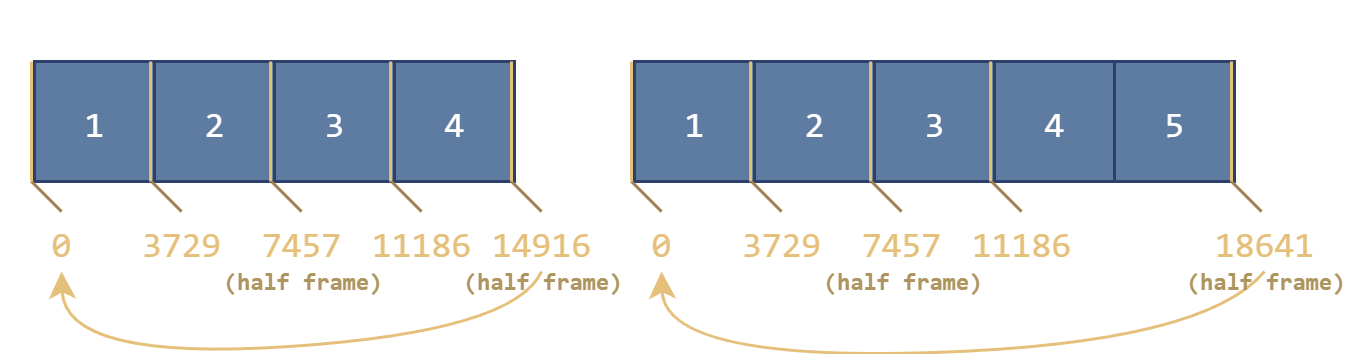

The diagram above was exported from draw.io. Its source (the exported page's mxGraphModel, read from the mxfile embedded in the PNG):
<mxGraphModel dx="610" dy="316" grid="1" gridSize="10" guides="1" tooltips="1" connect="1" arrows="1" fold="1" page="1" pageScale="1" pageWidth="827" pageHeight="1169" background="#121010" math="0" shadow="0">
  <root>
    <mxCell id="0" />
    <mxCell id="1" parent="0" />
    <mxCell id="4ma2CfgTAeC0Cj3extYK-1" value="" style="rounded=0;whiteSpace=wrap;html=1;fillColor=#5E7BA1;strokeColor=#2D3F6B;" parent="1" vertex="1">
      <mxGeometry x="160" y="480" width="160" height="40" as="geometry" />
    </mxCell>
    <mxCell id="4ma2CfgTAeC0Cj3extYK-3" value="&lt;font face=&quot;Courier New&quot; color=&quot;#ffffff&quot;&gt;&lt;span style=&quot;font-size: 14px;&quot;&gt;4-step sequence&lt;/span&gt;&lt;/font&gt;" style="text;align=center;html=1;verticalAlign=middle;whiteSpace=wrap;rounded=0;" parent="1" vertex="1">
      <mxGeometry x="160" y="460" width="160" height="20" as="geometry" />
    </mxCell>
    <mxCell id="4ma2CfgTAeC0Cj3extYK-5" value="" style="endArrow=none;html=1;rounded=0;strokeColor=#2D3F6B;" parent="1" edge="1">
      <mxGeometry width="50" height="50" relative="1" as="geometry">
        <mxPoint x="200" y="520" as="sourcePoint" />
        <mxPoint x="200" y="480" as="targetPoint" />
      </mxGeometry>
    </mxCell>
    <mxCell id="4ma2CfgTAeC0Cj3extYK-11" value="" style="endArrow=none;html=1;rounded=0;strokeColor=#2D3F6B;" parent="1" edge="1">
      <mxGeometry width="50" height="50" relative="1" as="geometry">
        <mxPoint x="240" y="520" as="sourcePoint" />
        <mxPoint x="240" y="480" as="targetPoint" />
      </mxGeometry>
    </mxCell>
    <mxCell id="v3ZYz87fp-Y4EfmpgdjB-1" value="" style="endArrow=none;html=1;rounded=0;strokeColor=#2D3F6B;" parent="1" edge="1">
      <mxGeometry width="50" height="50" relative="1" as="geometry">
        <mxPoint x="280" y="520" as="sourcePoint" />
        <mxPoint x="280" y="480" as="targetPoint" />
      </mxGeometry>
    </mxCell>
    <mxCell id="v3ZYz87fp-Y4EfmpgdjB-5" value="&lt;div style=&quot;font-family: Consolas, &amp;quot;Courier New&amp;quot;, monospace; line-height: 22px;&quot;&gt;&lt;font color=&quot;#e5c07b&quot;&gt;0&lt;/font&gt;&lt;/div&gt;" style="text;align=center;html=1;verticalAlign=middle;whiteSpace=wrap;rounded=0;" parent="1" vertex="1">
      <mxGeometry x="149" y="530" width="40" height="20" as="geometry" />
    </mxCell>
    <mxCell id="z5rqF58Tcu1tw9dsVHzA-8" value="&lt;div style=&quot;font-family: Consolas, &amp;quot;Courier New&amp;quot;, monospace; line-height: 22px;&quot;&gt;&lt;font color=&quot;#e5c07b&quot;&gt;3729&lt;/font&gt;&lt;/div&gt;" style="text;align=center;html=1;verticalAlign=middle;whiteSpace=wrap;rounded=0;" vertex="1" parent="1">
      <mxGeometry x="189" y="530" width="40" height="20" as="geometry" />
    </mxCell>
    <mxCell id="z5rqF58Tcu1tw9dsVHzA-9" value="&lt;div style=&quot;font-family: Consolas, &amp;quot;Courier New&amp;quot;, monospace; line-height: 22px;&quot;&gt;&lt;font color=&quot;#e5c07b&quot;&gt;7457&lt;/font&gt;&lt;/div&gt;" style="text;align=center;html=1;verticalAlign=middle;whiteSpace=wrap;rounded=0;" vertex="1" parent="1">
      <mxGeometry x="229" y="530" width="40" height="20" as="geometry" />
    </mxCell>
    <mxCell id="z5rqF58Tcu1tw9dsVHzA-11" value="&lt;div style=&quot;font-family: Consolas, &amp;quot;Courier New&amp;quot;, monospace; line-height: 22px;&quot;&gt;&lt;font color=&quot;#e5c07b&quot;&gt;11186&lt;/font&gt;&lt;/div&gt;" style="text;align=center;html=1;verticalAlign=middle;whiteSpace=wrap;rounded=0;" vertex="1" parent="1">
      <mxGeometry x="269" y="530" width="40" height="20" as="geometry" />
    </mxCell>
    <mxCell id="z5rqF58Tcu1tw9dsVHzA-12" value="&lt;div style=&quot;font-family: Consolas, &amp;quot;Courier New&amp;quot;, monospace; line-height: 22px;&quot;&gt;&lt;font color=&quot;#e5c07b&quot;&gt;14916&lt;/font&gt;&lt;/div&gt;" style="text;align=center;html=1;verticalAlign=middle;whiteSpace=wrap;rounded=0;" vertex="1" parent="1">
      <mxGeometry x="309" y="530" width="40" height="20" as="geometry" />
    </mxCell>
    <mxCell id="z5rqF58Tcu1tw9dsVHzA-18" value="" style="endArrow=none;html=1;rounded=0;strokeColor=#E5C07B;" edge="1" parent="1">
      <mxGeometry width="50" height="50" relative="1" as="geometry">
        <mxPoint x="198.71" y="520" as="sourcePoint" />
        <mxPoint x="198.71" y="480" as="targetPoint" />
      </mxGeometry>
    </mxCell>
    <mxCell id="z5rqF58Tcu1tw9dsVHzA-19" value="" style="endArrow=none;html=1;rounded=0;strokeColor=#E5C07B;" edge="1" parent="1">
      <mxGeometry width="50" height="50" relative="1" as="geometry">
        <mxPoint x="238.71" y="520" as="sourcePoint" />
        <mxPoint x="238.71" y="480" as="targetPoint" />
      </mxGeometry>
    </mxCell>
    <mxCell id="z5rqF58Tcu1tw9dsVHzA-20" value="" style="endArrow=none;html=1;rounded=0;strokeColor=#E5C07B;" edge="1" parent="1">
      <mxGeometry width="50" height="50" relative="1" as="geometry">
        <mxPoint x="278.71" y="520" as="sourcePoint" />
        <mxPoint x="278.71" y="480" as="targetPoint" />
      </mxGeometry>
    </mxCell>
    <mxCell id="z5rqF58Tcu1tw9dsVHzA-25" value="&lt;div style=&quot;font-family: Consolas, &amp;quot;Courier New&amp;quot;, monospace; line-height: 22px;&quot;&gt;&lt;font style=&quot;color: rgb(255, 255, 255);&quot;&gt;1&lt;/font&gt;&lt;/div&gt;" style="text;align=center;html=1;verticalAlign=middle;whiteSpace=wrap;rounded=0;" vertex="1" parent="1">
      <mxGeometry x="160" y="490" width="40" height="20" as="geometry" />
    </mxCell>
    <mxCell id="z5rqF58Tcu1tw9dsVHzA-26" value="&lt;div style=&quot;font-family: Consolas, &amp;quot;Courier New&amp;quot;, monospace; line-height: 22px;&quot;&gt;&lt;font style=&quot;color: rgb(255, 255, 255);&quot;&gt;2&lt;/font&gt;&lt;/div&gt;" style="text;align=center;html=1;verticalAlign=middle;whiteSpace=wrap;rounded=0;" vertex="1" parent="1">
      <mxGeometry x="200" y="490" width="40" height="20" as="geometry" />
    </mxCell>
    <mxCell id="z5rqF58Tcu1tw9dsVHzA-27" value="&lt;div style=&quot;font-family: Consolas, &amp;quot;Courier New&amp;quot;, monospace; line-height: 22px;&quot;&gt;&lt;font style=&quot;color: rgb(255, 255, 255);&quot;&gt;3&lt;/font&gt;&lt;/div&gt;" style="text;align=center;html=1;verticalAlign=middle;whiteSpace=wrap;rounded=0;" vertex="1" parent="1">
      <mxGeometry x="240" y="490" width="40" height="20" as="geometry" />
    </mxCell>
    <mxCell id="z5rqF58Tcu1tw9dsVHzA-28" value="&lt;div style=&quot;font-family: Consolas, &amp;quot;Courier New&amp;quot;, monospace; line-height: 22px;&quot;&gt;&lt;font style=&quot;color: rgb(255, 255, 255);&quot;&gt;4&lt;/font&gt;&lt;/div&gt;" style="text;align=center;html=1;verticalAlign=middle;whiteSpace=wrap;rounded=0;" vertex="1" parent="1">
      <mxGeometry x="280" y="490" width="40" height="20" as="geometry" />
    </mxCell>
    <mxCell id="z5rqF58Tcu1tw9dsVHzA-38" value="" style="endArrow=none;html=1;rounded=0;strokeColor=#9E8054;startSize=6;endSize=6;" edge="1" parent="1">
      <mxGeometry width="50" height="50" relative="1" as="geometry">
        <mxPoint x="209" y="530" as="sourcePoint" />
        <mxPoint x="199" y="520" as="targetPoint" />
      </mxGeometry>
    </mxCell>
    <mxCell id="z5rqF58Tcu1tw9dsVHzA-39" value="" style="endArrow=none;html=1;rounded=0;strokeColor=#9E8054;startSize=6;endSize=6;" edge="1" parent="1">
      <mxGeometry width="50" height="50" relative="1" as="geometry">
        <mxPoint x="169" y="530" as="sourcePoint" />
        <mxPoint x="159" y="520" as="targetPoint" />
      </mxGeometry>
    </mxCell>
    <mxCell id="z5rqF58Tcu1tw9dsVHzA-40" value="" style="endArrow=none;html=1;rounded=0;strokeColor=#9E8054;startSize=6;endSize=6;" edge="1" parent="1">
      <mxGeometry width="50" height="50" relative="1" as="geometry">
        <mxPoint x="249" y="530" as="sourcePoint" />
        <mxPoint x="239" y="520" as="targetPoint" />
      </mxGeometry>
    </mxCell>
    <mxCell id="z5rqF58Tcu1tw9dsVHzA-41" value="" style="endArrow=none;html=1;rounded=0;strokeColor=#9E8054;startSize=6;endSize=6;" edge="1" parent="1">
      <mxGeometry width="50" height="50" relative="1" as="geometry">
        <mxPoint x="289" y="530" as="sourcePoint" />
        <mxPoint x="279" y="520" as="targetPoint" />
      </mxGeometry>
    </mxCell>
    <mxCell id="z5rqF58Tcu1tw9dsVHzA-42" value="" style="endArrow=none;html=1;rounded=0;strokeColor=#9E8054;startSize=6;endSize=6;" edge="1" parent="1">
      <mxGeometry width="50" height="50" relative="1" as="geometry">
        <mxPoint x="329" y="530" as="sourcePoint" />
        <mxPoint x="319" y="520" as="targetPoint" />
      </mxGeometry>
    </mxCell>
    <mxCell id="z5rqF58Tcu1tw9dsVHzA-49" value="" style="endArrow=none;html=1;rounded=0;strokeColor=#E5C07B;" edge="1" parent="1">
      <mxGeometry width="50" height="50" relative="1" as="geometry">
        <mxPoint x="159" y="520" as="sourcePoint" />
        <mxPoint x="159" y="480" as="targetPoint" />
      </mxGeometry>
    </mxCell>
    <mxCell id="z5rqF58Tcu1tw9dsVHzA-50" value="" style="endArrow=none;html=1;rounded=0;strokeColor=#E5C07B;" edge="1" parent="1">
      <mxGeometry width="50" height="50" relative="1" as="geometry">
        <mxPoint x="319" y="520" as="sourcePoint" />
        <mxPoint x="319" y="480" as="targetPoint" />
      </mxGeometry>
    </mxCell>
    <mxCell id="z5rqF58Tcu1tw9dsVHzA-53" value="" style="rounded=0;whiteSpace=wrap;html=1;fillColor=#5E7BA1;strokeColor=#2D3F6B;" vertex="1" parent="1">
      <mxGeometry x="360" y="480" width="200" height="40" as="geometry" />
    </mxCell>
    <mxCell id="z5rqF58Tcu1tw9dsVHzA-54" value="&lt;font face=&quot;Courier New&quot; color=&quot;#ffffff&quot;&gt;&lt;span style=&quot;font-size: 14px;&quot;&gt;5-step sequence&lt;/span&gt;&lt;/font&gt;" style="text;align=center;html=1;verticalAlign=middle;whiteSpace=wrap;rounded=0;" vertex="1" parent="1">
      <mxGeometry x="360" y="460" width="200" height="20" as="geometry" />
    </mxCell>
    <mxCell id="z5rqF58Tcu1tw9dsVHzA-55" value="" style="endArrow=none;html=1;rounded=0;strokeColor=#2D3F6B;" edge="1" parent="1">
      <mxGeometry width="50" height="50" relative="1" as="geometry">
        <mxPoint x="400" y="520" as="sourcePoint" />
        <mxPoint x="400" y="480" as="targetPoint" />
      </mxGeometry>
    </mxCell>
    <mxCell id="z5rqF58Tcu1tw9dsVHzA-56" value="" style="endArrow=none;html=1;rounded=0;strokeColor=#2D3F6B;" edge="1" parent="1">
      <mxGeometry width="50" height="50" relative="1" as="geometry">
        <mxPoint x="440" y="520" as="sourcePoint" />
        <mxPoint x="440" y="480" as="targetPoint" />
      </mxGeometry>
    </mxCell>
    <mxCell id="z5rqF58Tcu1tw9dsVHzA-57" value="" style="endArrow=none;html=1;rounded=0;strokeColor=#2D3F6B;" edge="1" parent="1">
      <mxGeometry width="50" height="50" relative="1" as="geometry">
        <mxPoint x="480" y="520" as="sourcePoint" />
        <mxPoint x="480" y="480" as="targetPoint" />
      </mxGeometry>
    </mxCell>
    <mxCell id="z5rqF58Tcu1tw9dsVHzA-58" value="&lt;div style=&quot;font-family: Consolas, &amp;quot;Courier New&amp;quot;, monospace; line-height: 22px;&quot;&gt;&lt;font color=&quot;#e5c07b&quot;&gt;0&lt;/font&gt;&lt;/div&gt;" style="text;align=center;html=1;verticalAlign=middle;whiteSpace=wrap;rounded=0;" vertex="1" parent="1">
      <mxGeometry x="349" y="530" width="40" height="20" as="geometry" />
    </mxCell>
    <mxCell id="z5rqF58Tcu1tw9dsVHzA-59" value="&lt;div style=&quot;font-family: Consolas, &amp;quot;Courier New&amp;quot;, monospace; line-height: 22px;&quot;&gt;&lt;font color=&quot;#e5c07b&quot;&gt;3729&lt;/font&gt;&lt;/div&gt;" style="text;align=center;html=1;verticalAlign=middle;whiteSpace=wrap;rounded=0;" vertex="1" parent="1">
      <mxGeometry x="389" y="530" width="40" height="20" as="geometry" />
    </mxCell>
    <mxCell id="z5rqF58Tcu1tw9dsVHzA-60" value="&lt;div style=&quot;font-family: Consolas, &amp;quot;Courier New&amp;quot;, monospace; line-height: 22px;&quot;&gt;&lt;font color=&quot;#e5c07b&quot;&gt;7457&lt;/font&gt;&lt;/div&gt;" style="text;align=center;html=1;verticalAlign=middle;whiteSpace=wrap;rounded=0;" vertex="1" parent="1">
      <mxGeometry x="429" y="530" width="40" height="20" as="geometry" />
    </mxCell>
    <mxCell id="z5rqF58Tcu1tw9dsVHzA-61" value="&lt;div style=&quot;font-family: Consolas, &amp;quot;Courier New&amp;quot;, monospace; line-height: 22px;&quot;&gt;&lt;font color=&quot;#e5c07b&quot;&gt;11186&lt;/font&gt;&lt;/div&gt;" style="text;align=center;html=1;verticalAlign=middle;whiteSpace=wrap;rounded=0;" vertex="1" parent="1">
      <mxGeometry x="469" y="530" width="40" height="20" as="geometry" />
    </mxCell>
    <mxCell id="z5rqF58Tcu1tw9dsVHzA-62" value="&lt;div style=&quot;font-family: Consolas, &amp;quot;Courier New&amp;quot;, monospace; line-height: 22px;&quot;&gt;&lt;font color=&quot;#e5c07b&quot;&gt;18641&lt;/font&gt;&lt;/div&gt;" style="text;align=center;html=1;verticalAlign=middle;whiteSpace=wrap;rounded=0;" vertex="1" parent="1">
      <mxGeometry x="550" y="530" width="40" height="20" as="geometry" />
    </mxCell>
    <mxCell id="z5rqF58Tcu1tw9dsVHzA-63" value="" style="endArrow=none;html=1;rounded=0;strokeColor=#E5C07B;" edge="1" parent="1">
      <mxGeometry width="50" height="50" relative="1" as="geometry">
        <mxPoint x="398.71000000000004" y="520" as="sourcePoint" />
        <mxPoint x="398.71000000000004" y="480" as="targetPoint" />
      </mxGeometry>
    </mxCell>
    <mxCell id="z5rqF58Tcu1tw9dsVHzA-64" value="" style="endArrow=none;html=1;rounded=0;strokeColor=#E5C07B;" edge="1" parent="1">
      <mxGeometry width="50" height="50" relative="1" as="geometry">
        <mxPoint x="438.71000000000004" y="520" as="sourcePoint" />
        <mxPoint x="438.71000000000004" y="480" as="targetPoint" />
      </mxGeometry>
    </mxCell>
    <mxCell id="z5rqF58Tcu1tw9dsVHzA-65" value="" style="endArrow=none;html=1;rounded=0;strokeColor=#E5C07B;" edge="1" parent="1">
      <mxGeometry width="50" height="50" relative="1" as="geometry">
        <mxPoint x="478.71000000000004" y="520" as="sourcePoint" />
        <mxPoint x="478.71000000000004" y="480" as="targetPoint" />
      </mxGeometry>
    </mxCell>
    <mxCell id="z5rqF58Tcu1tw9dsVHzA-66" value="&lt;div style=&quot;font-family: Consolas, &amp;quot;Courier New&amp;quot;, monospace; line-height: 22px;&quot;&gt;&lt;font style=&quot;color: rgb(255, 255, 255);&quot;&gt;1&lt;/font&gt;&lt;/div&gt;" style="text;align=center;html=1;verticalAlign=middle;whiteSpace=wrap;rounded=0;" vertex="1" parent="1">
      <mxGeometry x="360" y="490" width="40" height="20" as="geometry" />
    </mxCell>
    <mxCell id="z5rqF58Tcu1tw9dsVHzA-67" value="&lt;div style=&quot;font-family: Consolas, &amp;quot;Courier New&amp;quot;, monospace; line-height: 22px;&quot;&gt;&lt;font style=&quot;color: rgb(255, 255, 255);&quot;&gt;2&lt;/font&gt;&lt;/div&gt;" style="text;align=center;html=1;verticalAlign=middle;whiteSpace=wrap;rounded=0;" vertex="1" parent="1">
      <mxGeometry x="400" y="490" width="40" height="20" as="geometry" />
    </mxCell>
    <mxCell id="z5rqF58Tcu1tw9dsVHzA-68" value="&lt;div style=&quot;font-family: Consolas, &amp;quot;Courier New&amp;quot;, monospace; line-height: 22px;&quot;&gt;&lt;font style=&quot;color: rgb(255, 255, 255);&quot;&gt;3&lt;/font&gt;&lt;/div&gt;" style="text;align=center;html=1;verticalAlign=middle;whiteSpace=wrap;rounded=0;" vertex="1" parent="1">
      <mxGeometry x="440" y="490" width="40" height="20" as="geometry" />
    </mxCell>
    <mxCell id="z5rqF58Tcu1tw9dsVHzA-69" value="&lt;div style=&quot;font-family: Consolas, &amp;quot;Courier New&amp;quot;, monospace; line-height: 22px;&quot;&gt;&lt;font style=&quot;color: rgb(255, 255, 255);&quot;&gt;4&lt;/font&gt;&lt;/div&gt;" style="text;align=center;html=1;verticalAlign=middle;whiteSpace=wrap;rounded=0;" vertex="1" parent="1">
      <mxGeometry x="480" y="490" width="40" height="20" as="geometry" />
    </mxCell>
    <mxCell id="z5rqF58Tcu1tw9dsVHzA-70" value="" style="endArrow=none;html=1;rounded=0;strokeColor=#9E8054;startSize=6;endSize=6;" edge="1" parent="1">
      <mxGeometry width="50" height="50" relative="1" as="geometry">
        <mxPoint x="409" y="530" as="sourcePoint" />
        <mxPoint x="399" y="520" as="targetPoint" />
      </mxGeometry>
    </mxCell>
    <mxCell id="z5rqF58Tcu1tw9dsVHzA-71" value="" style="endArrow=none;html=1;rounded=0;strokeColor=#9E8054;startSize=6;endSize=6;" edge="1" parent="1">
      <mxGeometry width="50" height="50" relative="1" as="geometry">
        <mxPoint x="369" y="530" as="sourcePoint" />
        <mxPoint x="359" y="520" as="targetPoint" />
      </mxGeometry>
    </mxCell>
    <mxCell id="z5rqF58Tcu1tw9dsVHzA-72" value="" style="endArrow=none;html=1;rounded=0;strokeColor=#9E8054;startSize=6;endSize=6;" edge="1" parent="1">
      <mxGeometry width="50" height="50" relative="1" as="geometry">
        <mxPoint x="449" y="530" as="sourcePoint" />
        <mxPoint x="439" y="520" as="targetPoint" />
      </mxGeometry>
    </mxCell>
    <mxCell id="z5rqF58Tcu1tw9dsVHzA-73" value="" style="endArrow=none;html=1;rounded=0;strokeColor=#9E8054;startSize=6;endSize=6;" edge="1" parent="1">
      <mxGeometry width="50" height="50" relative="1" as="geometry">
        <mxPoint x="489" y="530" as="sourcePoint" />
        <mxPoint x="479" y="520" as="targetPoint" />
      </mxGeometry>
    </mxCell>
    <mxCell id="z5rqF58Tcu1tw9dsVHzA-75" value="" style="endArrow=none;html=1;rounded=0;strokeColor=#E5C07B;" edge="1" parent="1">
      <mxGeometry width="50" height="50" relative="1" as="geometry">
        <mxPoint x="359" y="520" as="sourcePoint" />
        <mxPoint x="359" y="480" as="targetPoint" />
      </mxGeometry>
    </mxCell>
    <mxCell id="z5rqF58Tcu1tw9dsVHzA-77" value="" style="endArrow=none;html=1;rounded=0;strokeColor=#2D3F6B;" edge="1" parent="1">
      <mxGeometry width="50" height="50" relative="1" as="geometry">
        <mxPoint x="520" y="520" as="sourcePoint" />
        <mxPoint x="520" y="480" as="targetPoint" />
      </mxGeometry>
    </mxCell>
    <mxCell id="z5rqF58Tcu1tw9dsVHzA-78" value="&lt;div style=&quot;font-family: Consolas, &amp;quot;Courier New&amp;quot;, monospace; line-height: 22px;&quot;&gt;&lt;font style=&quot;color: rgb(255, 255, 255);&quot;&gt;5&lt;/font&gt;&lt;/div&gt;" style="text;align=center;html=1;verticalAlign=middle;whiteSpace=wrap;rounded=0;" vertex="1" parent="1">
      <mxGeometry x="520" y="490" width="40" height="20" as="geometry" />
    </mxCell>
    <mxCell id="z5rqF58Tcu1tw9dsVHzA-79" value="" style="endArrow=none;html=1;rounded=0;strokeColor=#9E8054;startSize=6;endSize=6;" edge="1" parent="1">
      <mxGeometry width="50" height="50" relative="1" as="geometry">
        <mxPoint x="569" y="530" as="sourcePoint" />
        <mxPoint x="559" y="520" as="targetPoint" />
      </mxGeometry>
    </mxCell>
    <mxCell id="z5rqF58Tcu1tw9dsVHzA-80" value="" style="endArrow=none;html=1;rounded=0;strokeColor=#E5C07B;" edge="1" parent="1">
      <mxGeometry width="50" height="50" relative="1" as="geometry">
        <mxPoint x="559" y="520" as="sourcePoint" />
        <mxPoint x="559" y="480" as="targetPoint" />
      </mxGeometry>
    </mxCell>
    <mxCell id="z5rqF58Tcu1tw9dsVHzA-81" value="" style="curved=1;endArrow=classic;html=1;rounded=0;strokeColor=#E5C07B;entryX=0.5;entryY=1;entryDx=0;entryDy=0;exitX=0.5;exitY=1;exitDx=0;exitDy=0;" edge="1" parent="1" source="z5rqF58Tcu1tw9dsVHzA-12" target="v3ZYz87fp-Y4EfmpgdjB-5">
      <mxGeometry width="50" height="50" relative="1" as="geometry">
        <mxPoint x="330" y="560" as="sourcePoint" />
        <mxPoint x="380" y="510" as="targetPoint" />
        <Array as="points">
          <mxPoint x="320" y="570" />
          <mxPoint x="170" y="580" />
        </Array>
      </mxGeometry>
    </mxCell>
    <mxCell id="z5rqF58Tcu1tw9dsVHzA-82" value="" style="curved=1;endArrow=classic;html=1;rounded=0;strokeColor=#E5C07B;entryX=0.5;entryY=1;entryDx=0;entryDy=0;exitX=0.5;exitY=1;exitDx=0;exitDy=0;" edge="1" parent="1" source="z5rqF58Tcu1tw9dsVHzA-62" target="z5rqF58Tcu1tw9dsVHzA-58">
      <mxGeometry width="50" height="50" relative="1" as="geometry">
        <mxPoint x="569" y="564" as="sourcePoint" />
        <mxPoint x="409" y="564" as="targetPoint" />
        <Array as="points">
          <mxPoint x="550" y="574" />
          <mxPoint x="370" y="580" />
        </Array>
      </mxGeometry>
    </mxCell>
    <mxCell id="z5rqF58Tcu1tw9dsVHzA-83" value="&lt;div style=&quot;font-family: Consolas, &amp;quot;Courier New&amp;quot;, monospace; line-height: 22px;&quot;&gt;&lt;font style=&quot;font-size: 8px; color: rgb(174, 148, 95);&quot;&gt;&lt;b style=&quot;&quot;&gt;(half frame)&lt;/b&gt;&lt;/font&gt;&lt;/div&gt;" style="text;align=center;html=1;verticalAlign=middle;whiteSpace=wrap;rounded=0;" vertex="1" parent="1">
      <mxGeometry x="219" y="542" width="61" height="20" as="geometry" />
    </mxCell>
    <mxCell id="z5rqF58Tcu1tw9dsVHzA-84" value="&lt;div style=&quot;font-family: Consolas, &amp;quot;Courier New&amp;quot;, monospace; line-height: 22px;&quot;&gt;&lt;b style=&quot;color: rgb(174, 148, 95); font-size: 8px;&quot;&gt;(half frame)&lt;/b&gt;&lt;/div&gt;" style="text;align=center;html=1;verticalAlign=middle;whiteSpace=wrap;rounded=0;" vertex="1" parent="1">
      <mxGeometry x="298.5" y="542" width="61" height="20" as="geometry" />
    </mxCell>
    <mxCell id="z5rqF58Tcu1tw9dsVHzA-85" value="&lt;div style=&quot;font-family: Consolas, &amp;quot;Courier New&amp;quot;, monospace; line-height: 22px;&quot;&gt;&lt;b style=&quot;color: rgb(174, 148, 95); font-size: 8px;&quot;&gt;(half frame)&lt;/b&gt;&lt;/div&gt;" style="text;align=center;html=1;verticalAlign=middle;whiteSpace=wrap;rounded=0;" vertex="1" parent="1">
      <mxGeometry x="418.5" y="542" width="61" height="20" as="geometry" />
    </mxCell>
    <mxCell id="z5rqF58Tcu1tw9dsVHzA-86" value="&lt;div style=&quot;font-family: Consolas, &amp;quot;Courier New&amp;quot;, monospace; line-height: 22px;&quot;&gt;&lt;b style=&quot;color: rgb(174, 148, 95); font-size: 8px;&quot;&gt;(half frame)&lt;/b&gt;&lt;/div&gt;" style="text;align=center;html=1;verticalAlign=middle;whiteSpace=wrap;rounded=0;" vertex="1" parent="1">
      <mxGeometry x="539.5" y="542" width="61" height="20" as="geometry" />
    </mxCell>
  </root>
</mxGraphModel>